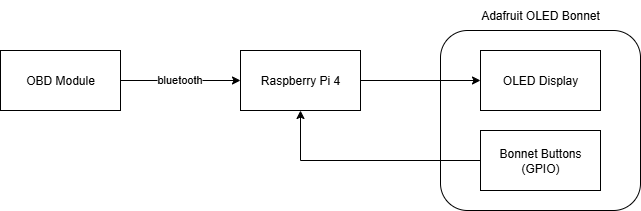

The diagram above was exported from draw.io. Its source (the exported page's mxGraphModel, read from the mxfile embedded in the PNG):
<mxGraphModel dx="767" dy="616" grid="1" gridSize="10" guides="1" tooltips="1" connect="1" arrows="1" fold="1" page="1" pageScale="1" pageWidth="850" pageHeight="1100" math="0" shadow="0">
  <root>
    <mxCell id="0" />
    <mxCell id="1" parent="0" />
    <mxCell id="AzS5lNfjTEy6KYBeZNMg-12" value="" style="rounded=1;whiteSpace=wrap;html=1;" parent="1" vertex="1">
      <mxGeometry x="480" y="260" width="200" height="180" as="geometry" />
    </mxCell>
    <mxCell id="AzS5lNfjTEy6KYBeZNMg-6" style="edgeStyle=orthogonalEdgeStyle;rounded=0;orthogonalLoop=1;jettySize=auto;html=1;exitX=1;exitY=0.5;exitDx=0;exitDy=0;entryX=0;entryY=0.5;entryDx=0;entryDy=0;" parent="1" source="AzS5lNfjTEy6KYBeZNMg-1" target="AzS5lNfjTEy6KYBeZNMg-2" edge="1">
      <mxGeometry relative="1" as="geometry" />
    </mxCell>
    <mxCell id="AzS5lNfjTEy6KYBeZNMg-11" value="bluetooth" style="edgeLabel;html=1;align=center;verticalAlign=middle;resizable=0;points=[];" parent="AzS5lNfjTEy6KYBeZNMg-6" vertex="1" connectable="0">
      <mxGeometry x="-0.0357" y="2" relative="1" as="geometry">
        <mxPoint as="offset" />
      </mxGeometry>
    </mxCell>
    <mxCell id="AzS5lNfjTEy6KYBeZNMg-1" value="OBD Module" style="rounded=0;whiteSpace=wrap;html=1;" parent="1" vertex="1">
      <mxGeometry x="40" y="280" width="120" height="60" as="geometry" />
    </mxCell>
    <mxCell id="AzS5lNfjTEy6KYBeZNMg-7" style="edgeStyle=orthogonalEdgeStyle;rounded=0;orthogonalLoop=1;jettySize=auto;html=1;exitX=1;exitY=0.5;exitDx=0;exitDy=0;entryX=0;entryY=0.5;entryDx=0;entryDy=0;" parent="1" source="AzS5lNfjTEy6KYBeZNMg-2" target="AzS5lNfjTEy6KYBeZNMg-4" edge="1">
      <mxGeometry relative="1" as="geometry" />
    </mxCell>
    <mxCell id="AzS5lNfjTEy6KYBeZNMg-2" value="Raspberry Pi 4" style="rounded=0;whiteSpace=wrap;html=1;" parent="1" vertex="1">
      <mxGeometry x="280" y="280" width="120" height="60" as="geometry" />
    </mxCell>
    <mxCell id="AzS5lNfjTEy6KYBeZNMg-4" value="OLED Display" style="rounded=0;whiteSpace=wrap;html=1;" parent="1" vertex="1">
      <mxGeometry x="520" y="280" width="120" height="60" as="geometry" />
    </mxCell>
    <mxCell id="AzS5lNfjTEy6KYBeZNMg-10" style="edgeStyle=orthogonalEdgeStyle;rounded=0;orthogonalLoop=1;jettySize=auto;html=1;exitX=0;exitY=0.5;exitDx=0;exitDy=0;entryX=0.5;entryY=1;entryDx=0;entryDy=0;" parent="1" source="AzS5lNfjTEy6KYBeZNMg-5" target="AzS5lNfjTEy6KYBeZNMg-2" edge="1">
      <mxGeometry relative="1" as="geometry" />
    </mxCell>
    <mxCell id="AzS5lNfjTEy6KYBeZNMg-5" value="Bonnet Buttons (GPIO)" style="rounded=0;whiteSpace=wrap;html=1;" parent="1" vertex="1">
      <mxGeometry x="520" y="360" width="120" height="60" as="geometry" />
    </mxCell>
    <mxCell id="AzS5lNfjTEy6KYBeZNMg-13" value="Adafruit OLED Bonnet" style="text;html=1;align=center;verticalAlign=middle;whiteSpace=wrap;rounded=0;" parent="1" vertex="1">
      <mxGeometry x="480" y="230" width="200" height="30" as="geometry" />
    </mxCell>
  </root>
</mxGraphModel>